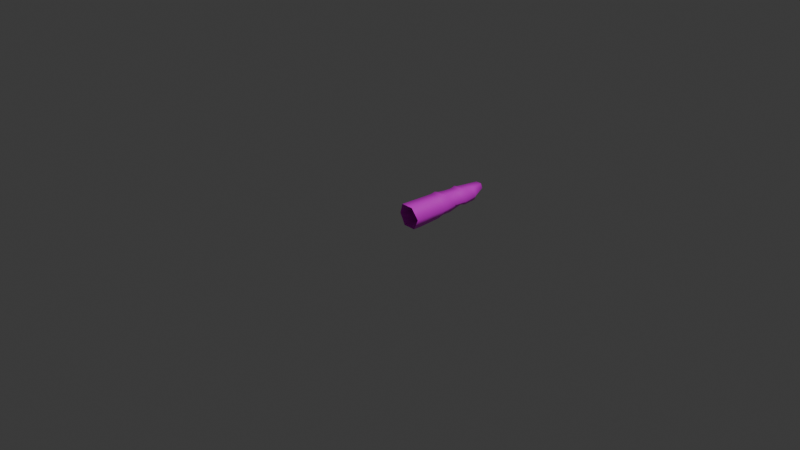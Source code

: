 # Source: Samples.blend  (saved by Blender 4.5.91; exported with 4.5.12 LTS)
import bpy
from mathutils import Matrix  # noqa: F401  (used for matrix-valued properties, if any)

bpy.ops.wm.read_factory_settings(use_empty=True)
scene = bpy.context.scene
scene.name = 'Scene'

# ---- collections
col_collection = bpy.data.collections.new('Collection'); scene.collection.children.link(col_collection)

# ---- images (referenced by path relative to the original .blend; pixels are not part of the script)
import os
ASSET_DIR = os.environ.get("B2B_ASSET_DIR", "")  # directory of the original .blend (textures are referenced by path, not embedded)
HERE = os.path.dirname(os.path.abspath(__file__))  # packed textures are extracted next to this script under _unpacked/

def load_image(name, relpath, width, height, colorspace="sRGB"):
    """Load a texture the original file referenced (path relative to the .blend, or extracted next to this script)."""
    p = next((c for c in (os.path.join(HERE, relpath), os.path.join(ASSET_DIR, relpath)) if relpath and os.path.exists(c)), "")
    if p:
        img = bpy.data.images.load(p, check_existing=True)
        img.name = name
    else:  # same state as the original file: an image datablock whose file is absent (Cycles renders it pink)
        img = bpy.data.images.new(name, width, height)
        img.source = "FILE"
        img.filepath = "//" + (relpath or name)
    img.colorspace_settings.name = colorspace
    return img
img_palette_jpg = load_image('palette.jpg', 'palette.jpg', 1024, 1024, 'sRGB')

# ---- materials (node trees are filled in below, after node groups)
mat_material_001 = bpy.data.materials.new('Material.001')

# ---- material node trees
mat_material_001.use_nodes = True; mat_material_001.node_tree.nodes.clear()
_N = mat_material_001.node_tree.nodes; _L = mat_material_001.node_tree.links
n0 = _N.new('ShaderNodeBsdfPrincipled'); n0.name = 'Principled BSDF'; n0.location = (-282, 181)
n1 = _N.new('ShaderNodeOutputMaterial'); n1.name = 'Material Output'; n1.location = (118, 181)
n2 = _N.new('ShaderNodeTexImage'); n2.name = 'Image Texture'; n2.location = (-680, 139)
n2.image = img_palette_jpg
_L.new(n0.outputs[0], n1.inputs[0])
_L.new(n2.outputs[0], n0.inputs[0])
n1.is_active_output = True

# ---- world
world_world = bpy.data.worlds.new('World'); scene.world = world_world
world_world.use_nodes = True; world_world.node_tree.nodes.clear()
_N = world_world.node_tree.nodes; _L = world_world.node_tree.links
n0 = _N.new('ShaderNodeOutputWorld'); n0.name = 'World Output'; n0.location = (200, 100)
n1 = _N.new('ShaderNodeBackground'); n1.name = 'Background'; n1.location = (-200, 100)
n1.inputs[0].default_value = (0.05088, 0.05088, 0.05088, 1.0)
_L.new(n1.outputs[0], n0.inputs[0])
n0.is_active_output = True
world_world.color = (0.05088, 0.05088, 0.05088)
world_world.sun_shadow_jitter_overblur = 0.0

# ---- cameras
cam_camera = bpy.data.cameras.new('Camera')
cam_camera.clip_end = 100.0
cam_camera.ortho_scale = 7.314

# ---- lights
light_light = bpy.data.lights.new('Light', 'POINT')
light_light.energy = 1000.0
light_light.shadow_soft_size = 0.1

# ---- meshes
me_circle_001 = bpy.data.meshes.new('Circle.001')
me_circle_001.from_pydata([(0.06632, 1.127, -0.9711), (-1.009, 0.5058, -0.9711), (-0.8955, -0.7429, -1.229), (0.1048, -1.423, -1.264), (1.18, -0.8022, -1.264), (1.091, 0.4041, -1.229), (0.09029, 1.033, -3.13), (-0.9399, 0.4384, -3.13), (-0.7911, -0.8279, -2.768), (0.1853, -1.444, -2.201), (1.158, -0.8827, -2.201), (1.113, 0.2712, -2.768), (0.09404, 1.052, -5.115), (-0.9577, 0.4444, -5.115), (-0.7925, -0.8716, -4.923), (0.9678, -0.5938, -8.009), (0.03037, -1.135, -8.009), (1.151, 0.2505, -4.923), (0.1367, 0.8596, -7.656), (-0.8128, 0.3115, -7.656), (-0.6654, -0.8735, -7.616), (1.089, 0.1395, -7.616), (0.2141, 0.6133, -9.104), (-0.6382, 0.1212, -9.104), (-0.6327, -0.7229, -9.135), (0.04663, -1.065, -9.365), (0.899, -0.5729, -9.365), (0.9424, 0.1865, -9.135), (0.08566, 0.4616, -10.44), (-0.4426, 0.1566, -10.44), (-0.4799, -0.2959, -10.35), (-0.06124, -0.5039, -10.07), (0.467, -0.1989, -10.07), (0.4962, 0.2676, -10.35), (1.02, -0.7531, -5.989), (0.9908, 0.158, -6.261), (-0.6322, -0.7791, -6.261), (0.142, -1.26, -5.989), (0.1187, 0.8086, -6.331), (-0.7596, 0.3015, -6.331), (0.1895, 0.7542, -7.994), (0.1361, 0.9787, -4.605), (0.08931, -1.369, -4.381), (1.141, -0.7619, -4.381), (-0.9156, 0.3714, -4.605), (0.02166, -1.218, -5.045), (-0.8649, 0.3173, -5.562), (1.044, -0.6279, -5.045), (-0.7479, 0.213, -7.994), (0.1576, 0.9077, -5.562), (0.8794, -0.4394, -7.411), (0.1816, 0.7693, -7.148), (-0.0592, -0.9813, -7.411), (-0.757, 0.2274, -7.148)], [], [(5, 4, 10, 11), (3, 2, 8, 9), (1, 0, 6, 7), (0, 5, 11, 6), (4, 3, 9, 10), (2, 1, 7, 8), (41, 17, 12), (45, 47, 43, 42), (14, 44, 13), (47, 17, 43), (19, 18, 40, 48), (44, 41, 12, 13), (21, 50, 15), (52, 20, 16), (53, 51, 18, 19), (51, 21, 18), (50, 52, 16, 15), (20, 53, 19), (15, 16, 25, 26), (20, 48, 23, 24), (21, 15, 26, 27), (16, 20, 24, 25), (48, 40, 22, 23), (40, 21, 27, 22), (25, 24, 30, 31), (23, 22, 28, 29), (22, 27, 33, 28), (26, 25, 31, 32), (24, 23, 29, 30), (27, 26, 32, 33), (14, 46, 39, 36), (47, 45, 37, 34), (49, 17, 35, 38), (46, 49, 38, 39), (45, 14, 36, 37), (17, 47, 34, 35), (7, 6, 41, 44), (9, 8, 14, 42), (11, 10, 43, 17), (8, 7, 44, 14), (10, 9, 42, 43), (6, 11, 17, 41), (45, 42, 14), (28, 33, 30, 29), (13, 12, 49, 46), (12, 17, 49), (18, 21, 40), (14, 13, 46), (20, 19, 48), (31, 30, 33, 32), (36, 39, 53, 20), (34, 37, 52, 50), (38, 35, 21, 51), (39, 38, 51, 53), (37, 36, 20, 52), (35, 34, 50, 21)])
me_circle_001.polygons.foreach_set('use_smooth', [True] * 56)
_uv = me_circle_001.uv_layers.new(name='UVMap')
_uv.uv.foreach_set('vector', [0.8989, 0.8135, 0.8907, 0.8133, 0.8902, 0.8071, 0.8978, 0.803, 0.8822, 0.8133, 0.874, 0.8135, 0.8751, 0.803, 0.8827, 0.807, 0.8654, 0.8144, 0.857, 0.8144, 0.8573, 0.7998, 0.8653, 0.7998, 0.857, 0.8144, 0.8486, 0.8123, 0.8485, 0.8018, 0.8573, 0.7998, 0.8907, 0.8133, 0.8822, 0.8133, 0.8827, 0.807, 0.8902, 0.8071, 0.8738, 0.8123, 0.8654, 0.8144, 0.8653, 0.7998, 0.874, 0.8019, 0.8573, 0.7899, 0.849, 0.7869, 0.8577, 0.7865, 0.8823, 0.7884, 0.8906, 0.7883, 0.8903, 0.7929, 0.8825, 0.7928, 0.8736, 0.7872, 0.8654, 0.7898, 0.865, 0.7866, 0.8906, 0.7883, 0.8966, 0.7887, 0.8903, 0.7929, 0.8651, 0.7693, 0.8587, 0.7693, 0.8585, 0.767, 0.8654, 0.7672, 0.8654, 0.7898, 0.8573, 0.7899, 0.8577, 0.7865, 0.865, 0.7866, 0.8948, 0.7704, 0.8905, 0.772, 0.89, 0.768, 0.8826, 0.7721, 0.8782, 0.7703, 0.8832, 0.7678, 0.8654, 0.7727, 0.8582, 0.7725, 0.8587, 0.7693, 0.8651, 0.7693, 0.8582, 0.7725, 0.8511, 0.7685, 0.8587, 0.7693, 0.8905, 0.772, 0.8826, 0.7721, 0.8832, 0.7678, 0.89, 0.768, 0.8726, 0.7691, 0.8654, 0.7727, 0.8651, 0.7693, 0.89, 0.768, 0.8832, 0.7678, 0.8841, 0.7602, 0.8892, 0.7604, 0.8726, 0.7691, 0.8654, 0.7672, 0.8654, 0.7602, 0.8705, 0.7592, 0.8948, 0.7704, 0.89, 0.768, 0.8892, 0.7604, 0.8941, 0.7603, 0.8832, 0.7678, 0.8782, 0.7703, 0.8791, 0.7598, 0.8841, 0.7602, 0.8654, 0.7672, 0.8585, 0.767, 0.8592, 0.76, 0.8654, 0.7602, 0.8585, 0.767, 0.8511, 0.7685, 0.8539, 0.7585, 0.8592, 0.76, 0.8841, 0.7602, 0.8791, 0.7598, 0.8831, 0.7516, 0.8849, 0.7549, 0.8654, 0.7602, 0.8592, 0.76, 0.8612, 0.7538, 0.8636, 0.7538, 0.8592, 0.76, 0.8539, 0.7585, 0.8592, 0.7516, 0.8612, 0.7538, 0.8892, 0.7604, 0.8841, 0.7602, 0.8849, 0.7549, 0.8889, 0.7552, 0.8705, 0.7592, 0.8654, 0.7602, 0.8636, 0.7538, 0.866, 0.7523, 0.8941, 0.7603, 0.8892, 0.7604, 0.8889, 0.7552, 0.8909, 0.7521, 0.8736, 0.7872, 0.8654, 0.7836, 0.8651, 0.7783, 0.8725, 0.7783, 0.8906, 0.7883, 0.8823, 0.7884, 0.8833, 0.782, 0.8896, 0.7821, 0.8575, 0.7833, 0.849, 0.7869, 0.8506, 0.7777, 0.8581, 0.7781, 0.8654, 0.7836, 0.8575, 0.7833, 0.8581, 0.7781, 0.8651, 0.7783, 0.8823, 0.7884, 0.8763, 0.7887, 0.8775, 0.7798, 0.8833, 0.782, 0.8966, 0.7887, 0.8906, 0.7883, 0.8896, 0.7821, 0.8954, 0.7799, 0.8653, 0.7998, 0.8573, 0.7998, 0.8573, 0.7899, 0.8654, 0.7898, 0.8827, 0.807, 0.8751, 0.803, 0.8763, 0.7887, 0.8825, 0.7928, 0.8978, 0.803, 0.8902, 0.8071, 0.8903, 0.7929, 0.8966, 0.7887, 0.874, 0.8019, 0.8653, 0.7998, 0.8654, 0.7898, 0.8736, 0.7872, 0.8902, 0.8071, 0.8827, 0.807, 0.8825, 0.7928, 0.8903, 0.7929, 0.8573, 0.7998, 0.8485, 0.8018, 0.849, 0.7869, 0.8573, 0.7899, 0.8823, 0.7884, 0.8825, 0.7928, 0.8763, 0.7887, 0.8612, 0.7538, 0.8592, 0.7516, 0.866, 0.7523, 0.8636, 0.7538, 0.865, 0.7866, 0.8577, 0.7865, 0.8575, 0.7833, 0.8654, 0.7836, 0.8577, 0.7865, 0.849, 0.7869, 0.8575, 0.7833, 0.8587, 0.7693, 0.8511, 0.7685, 0.8585, 0.767, 0.8736, 0.7872, 0.865, 0.7866, 0.8654, 0.7836, 0.8726, 0.7691, 0.8651, 0.7693, 0.8654, 0.7672, 0.8849, 0.7549, 0.8831, 0.7516, 0.8909, 0.7521, 0.8889, 0.7552, 0.8725, 0.7783, 0.8651, 0.7783, 0.8654, 0.7727, 0.8726, 0.7691, 0.8896, 0.7821, 0.8833, 0.782, 0.8826, 0.7721, 0.8905, 0.772, 0.8581, 0.7781, 0.8506, 0.7777, 0.8511, 0.7685, 0.8582, 0.7725, 0.8651, 0.7783, 0.8581, 0.7781, 0.8582, 0.7725, 0.8654, 0.7727, 0.8833, 0.782, 0.8775, 0.7798, 0.8782, 0.7703, 0.8826, 0.7721, 0.8954, 0.7799, 0.8896, 0.7821, 0.8905, 0.772, 0.8948, 0.7704])
me_circle_001.materials.append(mat_material_001)
me_circle_001.update()

# ---- objects
ob_light = bpy.data.objects.new('Light', light_light)
ob_camera = bpy.data.objects.new('Camera', cam_camera)
ob_circle = bpy.data.objects.new('Circle', me_circle_001)
ob_empty = bpy.data.objects.new('Empty', None)
ob_empty_001 = bpy.data.objects.new('Empty.001', None)

# ---- transforms, parenting, visibility, modifiers, constraints
ob_light.location = (4.076, 1.005, 5.904)
ob_light.rotation_euler = (0.6503, 0.05522, 1.866)
ob_light.lock_rotations_4d = False
ob_light.empty_display_type = 'ARROWS'
ob_light.color = (0.0, 0.0, 0.0, 0.0)
ob_light.lineart.crease_threshold = 0.0
ob_camera.location = (7.359, -6.926, 4.958)
ob_camera.rotation_euler = (1.109, 0.0, 0.8149)
ob_camera.lock_rotations_4d = False
ob_camera.empty_display_type = 'ARROWS'
ob_camera.color = (0.0, 0.0, 0.0, 0.0)
ob_camera.display_type = 'WIRE'
ob_camera.lineart.crease_threshold = 0.0
ob_circle.location = (0.0, 0.0, 0.0)
ob_circle.rotation_euler = (1.571, 0.5236, -4.359e-08)
ob_circle.scale = (0.1125, 0.1125, 0.1125)
ob_empty.location = (0.3925, -0.0502, -0.178)
ob_empty.rotation_euler = (1.571, -0.0, 1.571)
ob_empty.empty_display_type = 'IMAGE'
ob_empty.empty_display_size = 5.0
ob_empty.use_empty_image_alpha = True
ob_empty.color = (1.0, 1.0, 1.0, 0.2176)
ob_empty_001.location = (-3.73, 0.2129, 0.0)
ob_empty_001.rotation_euler = (0.0, -0.0, 1.571)
ob_empty_001.empty_display_type = 'IMAGE'
ob_empty_001.empty_display_size = 5.0
ob_empty_001.use_empty_image_alpha = True
ob_empty_001.color = (1.0, 1.0, 1.0, 0.2487)

# ---- collection membership
col_collection.objects.link(ob_light)
col_collection.objects.link(ob_camera)
col_collection.objects.link(ob_circle)
col_collection.objects.link(ob_empty)
col_collection.objects.link(ob_empty_001)

# ---- scene / render settings (as saved in the file)
scene.camera = ob_camera
scene.frame_start = 1; scene.frame_end = 250; scene.frame_set(1)
scene.render.engine = 'BLENDER_EEVEE_NEXT'
bpy.context.view_layer.update()
